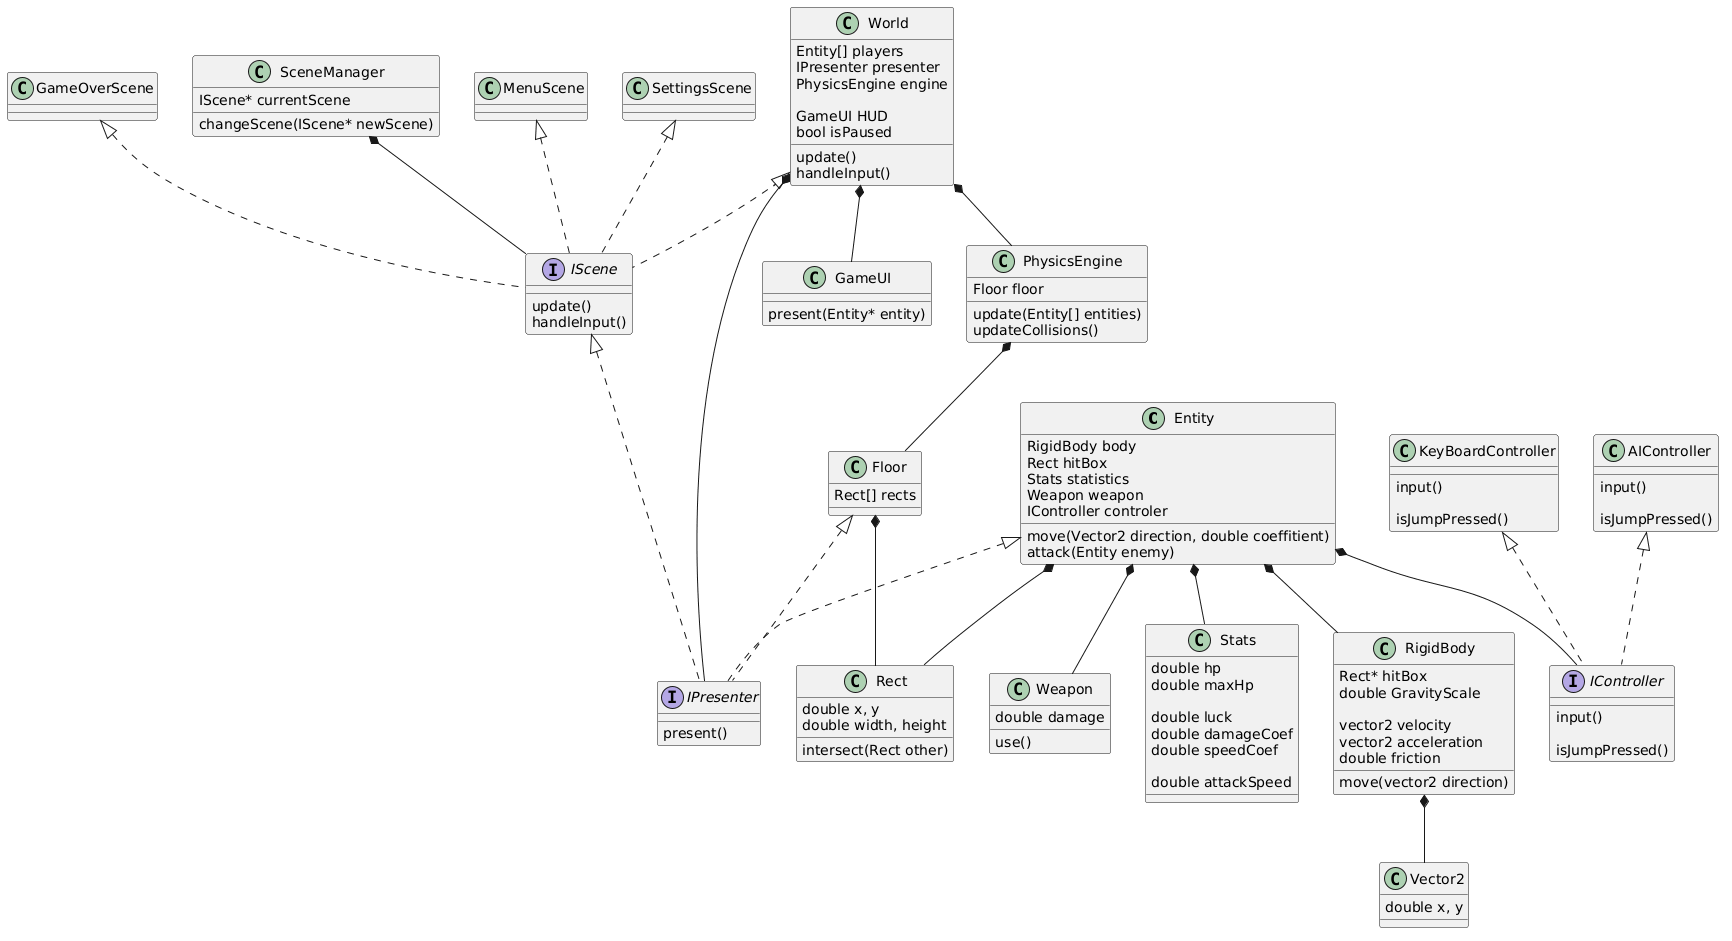

The diagram above was rendered by PlantUML. Its source (embedded in the PNG):
@startuml
class Entity
{
RigidBody body
Rect hitBox
Stats statistics
Weapon weapon
IController controler

move(Vector2 direction, double coeffitient)
attack(Entity enemy)
}

Entity <|.. IPresenter
Entity *-- Weapon
Entity *-- IController
Entity *-- Stats
Entity *-- Rect
Entity *-- RigidBody 

class RigidBody
{
Rect* hitBox
double GravityScale

vector2 velocity
vector2 acceleration
double friction

move(vector2 direction)
}
RigidBody *-- Vector2

class Weapon
{
double damage

use()
}

class Stats
{
double hp
double maxHp

double luck
double damageCoef
double speedCoef

double attackSpeed
}

class Rect
{
double x, y
double width, height

intersect(Rect other)
}

class Vector2
{
double x, y
}

Interface IPresenter
{
present()
}

Interface IController
{
input()

isJumpPressed()
}

class KeyBoardController
{
input()

isJumpPressed()
}

class AIController
{
input()

isJumpPressed()
}

KeyBoardController <|.. IController
AIController <|.. IController

class Floor
{
Rect[] rects
}

Floor *-- Rect
Floor <|.. IPresenter

class PhysicsEngine
{
Floor floor

update(Entity[] entities)
updateCollisions()
}

PhysicsEngine *-- Floor

class World
{
Entity[] players
IPresenter presenter
PhysicsEngine engine

GameUI HUD
bool isPaused

update()
handleInput()
}

World *-- IPresenter 
World *-- PhysicsEngine 
World *-- GameUI


interface IScene
{
update()
handleInput()
}
IScene <|.. IPresenter

class MenuScene 
{
}
MenuScene <|.. IScene
World <|.. IScene

class SettingsScene
{
}
SettingsScene <|.. IScene

class GameOverScene
{
}
GameOverScene<|.. IScene

class SceneManager
{
IScene* currentScene

changeScene(IScene* newScene)
}
SceneManager *-- IScene

class GameUI
{
present(Entity* entity)
}
@enduml